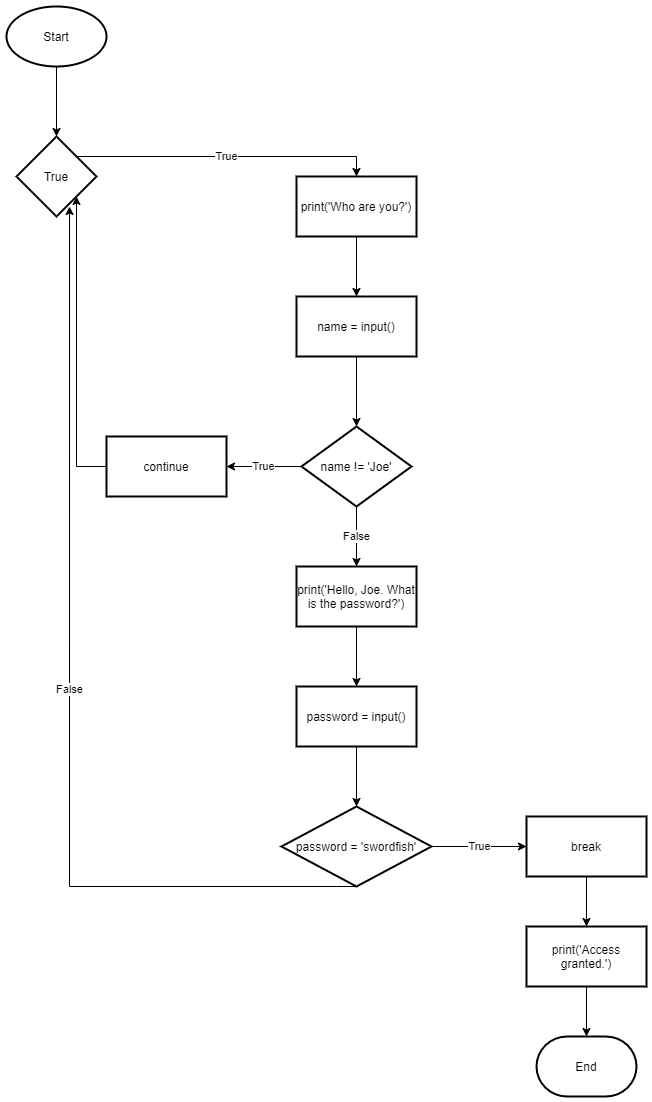

The diagram above was exported from draw.io. Its source (the exported page's mxGraphModel, read from the mxfile embedded in the PNG):
<mxGraphModel dx="780" dy="1097" grid="1" gridSize="10" guides="1" tooltips="1" connect="1" arrows="1" fold="1" page="1" pageScale="1" pageWidth="827" pageHeight="1169" math="0" shadow="0">
  <root>
    <mxCell id="WIyWlLk6GJQsqaUBKTNV-0" />
    <mxCell id="WIyWlLk6GJQsqaUBKTNV-1" parent="WIyWlLk6GJQsqaUBKTNV-0" />
    <mxCell id="1tuJxQQgGkpsYnuAbmyC-2" value="" style="edgeStyle=orthogonalEdgeStyle;rounded=0;orthogonalLoop=1;jettySize=auto;html=1;" edge="1" parent="WIyWlLk6GJQsqaUBKTNV-1" source="1tuJxQQgGkpsYnuAbmyC-0">
      <mxGeometry relative="1" as="geometry">
        <mxPoint x="60" y="200" as="targetPoint" />
      </mxGeometry>
    </mxCell>
    <mxCell id="1tuJxQQgGkpsYnuAbmyC-0" value="Start" style="strokeWidth=2;html=1;shape=mxgraph.flowchart.start_1;whiteSpace=wrap;" vertex="1" parent="WIyWlLk6GJQsqaUBKTNV-1">
      <mxGeometry x="10" y="70" width="100" height="60" as="geometry" />
    </mxCell>
    <mxCell id="1tuJxQQgGkpsYnuAbmyC-4" value="True" style="edgeStyle=orthogonalEdgeStyle;rounded=0;orthogonalLoop=1;jettySize=auto;html=1;exitX=1;exitY=0;exitDx=0;exitDy=0;" edge="1" parent="WIyWlLk6GJQsqaUBKTNV-1" source="1tuJxQQgGkpsYnuAbmyC-1" target="1tuJxQQgGkpsYnuAbmyC-3">
      <mxGeometry relative="1" as="geometry">
        <Array as="points">
          <mxPoint x="360" y="220" />
        </Array>
      </mxGeometry>
    </mxCell>
    <mxCell id="1tuJxQQgGkpsYnuAbmyC-1" value="True" style="rhombus;whiteSpace=wrap;html=1;strokeWidth=2;" vertex="1" parent="WIyWlLk6GJQsqaUBKTNV-1">
      <mxGeometry x="20" y="200" width="80" height="80" as="geometry" />
    </mxCell>
    <mxCell id="1tuJxQQgGkpsYnuAbmyC-6" value="" style="edgeStyle=orthogonalEdgeStyle;rounded=0;orthogonalLoop=1;jettySize=auto;html=1;" edge="1" parent="WIyWlLk6GJQsqaUBKTNV-1" source="1tuJxQQgGkpsYnuAbmyC-3" target="1tuJxQQgGkpsYnuAbmyC-5">
      <mxGeometry relative="1" as="geometry" />
    </mxCell>
    <mxCell id="1tuJxQQgGkpsYnuAbmyC-3" value="print('Who are you?')" style="whiteSpace=wrap;html=1;strokeWidth=2;" vertex="1" parent="WIyWlLk6GJQsqaUBKTNV-1">
      <mxGeometry x="300" y="240" width="120" height="60" as="geometry" />
    </mxCell>
    <mxCell id="1tuJxQQgGkpsYnuAbmyC-8" value="" style="edgeStyle=orthogonalEdgeStyle;rounded=0;orthogonalLoop=1;jettySize=auto;html=1;" edge="1" parent="WIyWlLk6GJQsqaUBKTNV-1" source="1tuJxQQgGkpsYnuAbmyC-5" target="1tuJxQQgGkpsYnuAbmyC-7">
      <mxGeometry relative="1" as="geometry" />
    </mxCell>
    <mxCell id="1tuJxQQgGkpsYnuAbmyC-5" value="name = input()" style="whiteSpace=wrap;html=1;strokeWidth=2;" vertex="1" parent="WIyWlLk6GJQsqaUBKTNV-1">
      <mxGeometry x="300" y="360" width="120" height="60" as="geometry" />
    </mxCell>
    <mxCell id="1tuJxQQgGkpsYnuAbmyC-13" value="True" style="edgeStyle=orthogonalEdgeStyle;rounded=0;orthogonalLoop=1;jettySize=auto;html=1;" edge="1" parent="WIyWlLk6GJQsqaUBKTNV-1" source="1tuJxQQgGkpsYnuAbmyC-7" target="1tuJxQQgGkpsYnuAbmyC-12">
      <mxGeometry relative="1" as="geometry" />
    </mxCell>
    <mxCell id="1tuJxQQgGkpsYnuAbmyC-15" value="False" style="edgeStyle=orthogonalEdgeStyle;rounded=0;orthogonalLoop=1;jettySize=auto;html=1;" edge="1" parent="WIyWlLk6GJQsqaUBKTNV-1" source="1tuJxQQgGkpsYnuAbmyC-7" target="1tuJxQQgGkpsYnuAbmyC-9">
      <mxGeometry relative="1" as="geometry" />
    </mxCell>
    <mxCell id="1tuJxQQgGkpsYnuAbmyC-7" value="name != 'Joe'" style="rhombus;whiteSpace=wrap;html=1;strokeWidth=2;" vertex="1" parent="WIyWlLk6GJQsqaUBKTNV-1">
      <mxGeometry x="305" y="490" width="110" height="80" as="geometry" />
    </mxCell>
    <mxCell id="1tuJxQQgGkpsYnuAbmyC-17" value="" style="edgeStyle=orthogonalEdgeStyle;rounded=0;orthogonalLoop=1;jettySize=auto;html=1;" edge="1" parent="WIyWlLk6GJQsqaUBKTNV-1" source="1tuJxQQgGkpsYnuAbmyC-9" target="1tuJxQQgGkpsYnuAbmyC-16">
      <mxGeometry relative="1" as="geometry" />
    </mxCell>
    <mxCell id="1tuJxQQgGkpsYnuAbmyC-9" value="print('Hello, Joe. What is the password?')" style="whiteSpace=wrap;html=1;strokeWidth=2;" vertex="1" parent="WIyWlLk6GJQsqaUBKTNV-1">
      <mxGeometry x="300" y="630" width="120" height="60" as="geometry" />
    </mxCell>
    <mxCell id="1tuJxQQgGkpsYnuAbmyC-14" style="edgeStyle=orthogonalEdgeStyle;rounded=0;orthogonalLoop=1;jettySize=auto;html=1;entryX=1;entryY=1;entryDx=0;entryDy=0;" edge="1" parent="WIyWlLk6GJQsqaUBKTNV-1" source="1tuJxQQgGkpsYnuAbmyC-12" target="1tuJxQQgGkpsYnuAbmyC-1">
      <mxGeometry relative="1" as="geometry" />
    </mxCell>
    <mxCell id="1tuJxQQgGkpsYnuAbmyC-12" value="continue" style="whiteSpace=wrap;html=1;strokeWidth=2;" vertex="1" parent="WIyWlLk6GJQsqaUBKTNV-1">
      <mxGeometry x="110" y="500" width="120" height="60" as="geometry" />
    </mxCell>
    <mxCell id="1tuJxQQgGkpsYnuAbmyC-19" value="" style="edgeStyle=orthogonalEdgeStyle;rounded=0;orthogonalLoop=1;jettySize=auto;html=1;" edge="1" parent="WIyWlLk6GJQsqaUBKTNV-1" source="1tuJxQQgGkpsYnuAbmyC-16" target="1tuJxQQgGkpsYnuAbmyC-18">
      <mxGeometry relative="1" as="geometry" />
    </mxCell>
    <mxCell id="1tuJxQQgGkpsYnuAbmyC-16" value="password = input()" style="whiteSpace=wrap;html=1;strokeWidth=2;" vertex="1" parent="WIyWlLk6GJQsqaUBKTNV-1">
      <mxGeometry x="300" y="750" width="120" height="60" as="geometry" />
    </mxCell>
    <mxCell id="1tuJxQQgGkpsYnuAbmyC-21" value="True" style="edgeStyle=orthogonalEdgeStyle;rounded=0;orthogonalLoop=1;jettySize=auto;html=1;" edge="1" parent="WIyWlLk6GJQsqaUBKTNV-1" source="1tuJxQQgGkpsYnuAbmyC-18" target="1tuJxQQgGkpsYnuAbmyC-20">
      <mxGeometry relative="1" as="geometry" />
    </mxCell>
    <mxCell id="1tuJxQQgGkpsYnuAbmyC-22" value="False" style="edgeStyle=orthogonalEdgeStyle;rounded=0;orthogonalLoop=1;jettySize=auto;html=1;entryX=0.663;entryY=0.875;entryDx=0;entryDy=0;entryPerimeter=0;" edge="1" parent="WIyWlLk6GJQsqaUBKTNV-1" source="1tuJxQQgGkpsYnuAbmyC-18" target="1tuJxQQgGkpsYnuAbmyC-1">
      <mxGeometry relative="1" as="geometry">
        <Array as="points">
          <mxPoint x="73" y="950" />
        </Array>
      </mxGeometry>
    </mxCell>
    <mxCell id="1tuJxQQgGkpsYnuAbmyC-18" value="password = 'swordfish'" style="rhombus;whiteSpace=wrap;html=1;strokeWidth=2;" vertex="1" parent="WIyWlLk6GJQsqaUBKTNV-1">
      <mxGeometry x="285" y="870" width="150" height="80" as="geometry" />
    </mxCell>
    <mxCell id="1tuJxQQgGkpsYnuAbmyC-24" value="" style="edgeStyle=orthogonalEdgeStyle;rounded=0;orthogonalLoop=1;jettySize=auto;html=1;" edge="1" parent="WIyWlLk6GJQsqaUBKTNV-1" source="1tuJxQQgGkpsYnuAbmyC-20" target="1tuJxQQgGkpsYnuAbmyC-23">
      <mxGeometry relative="1" as="geometry" />
    </mxCell>
    <mxCell id="1tuJxQQgGkpsYnuAbmyC-20" value="break" style="whiteSpace=wrap;html=1;strokeWidth=2;" vertex="1" parent="WIyWlLk6GJQsqaUBKTNV-1">
      <mxGeometry x="530" y="880" width="120" height="60" as="geometry" />
    </mxCell>
    <mxCell id="1tuJxQQgGkpsYnuAbmyC-26" value="" style="edgeStyle=orthogonalEdgeStyle;rounded=0;orthogonalLoop=1;jettySize=auto;html=1;" edge="1" parent="WIyWlLk6GJQsqaUBKTNV-1" source="1tuJxQQgGkpsYnuAbmyC-23" target="1tuJxQQgGkpsYnuAbmyC-25">
      <mxGeometry relative="1" as="geometry" />
    </mxCell>
    <mxCell id="1tuJxQQgGkpsYnuAbmyC-23" value="print('Access granted.')" style="whiteSpace=wrap;html=1;strokeWidth=2;" vertex="1" parent="WIyWlLk6GJQsqaUBKTNV-1">
      <mxGeometry x="530" y="990" width="120" height="60" as="geometry" />
    </mxCell>
    <mxCell id="1tuJxQQgGkpsYnuAbmyC-25" value="End" style="strokeWidth=2;html=1;shape=mxgraph.flowchart.terminator;whiteSpace=wrap;" vertex="1" parent="WIyWlLk6GJQsqaUBKTNV-1">
      <mxGeometry x="540" y="1100" width="100" height="60" as="geometry" />
    </mxCell>
  </root>
</mxGraphModel>